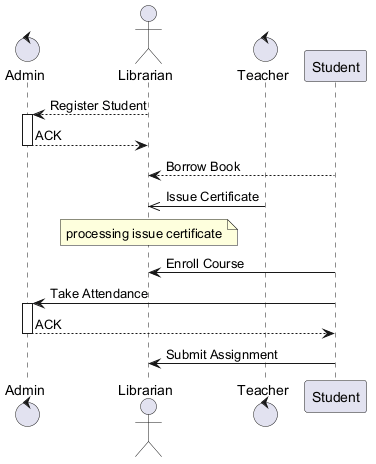

The diagram above was rendered by PlantUML. Its source (embedded in the PNG):
@startuml
skinparam backgroundColor #FFFFFF
skinparam classBackgroundColor #E8F4FA
skinparam classBorderColor #2C7DA0
control "Admin" as A
actor "Librarian" as L
control "Teacher" as T
participant "Student" as S
L --> A : Register Student
activate A
A --> L : ACK
deactivate A
S --> L : Borrow Book
T ->> L : Issue Certificate
note over L : processing issue certificate
S -> L : Enroll Course
S -> A : Take Attendance
activate A
A --> S : ACK
deactivate A
S -> L : Submit Assignment
@enduml